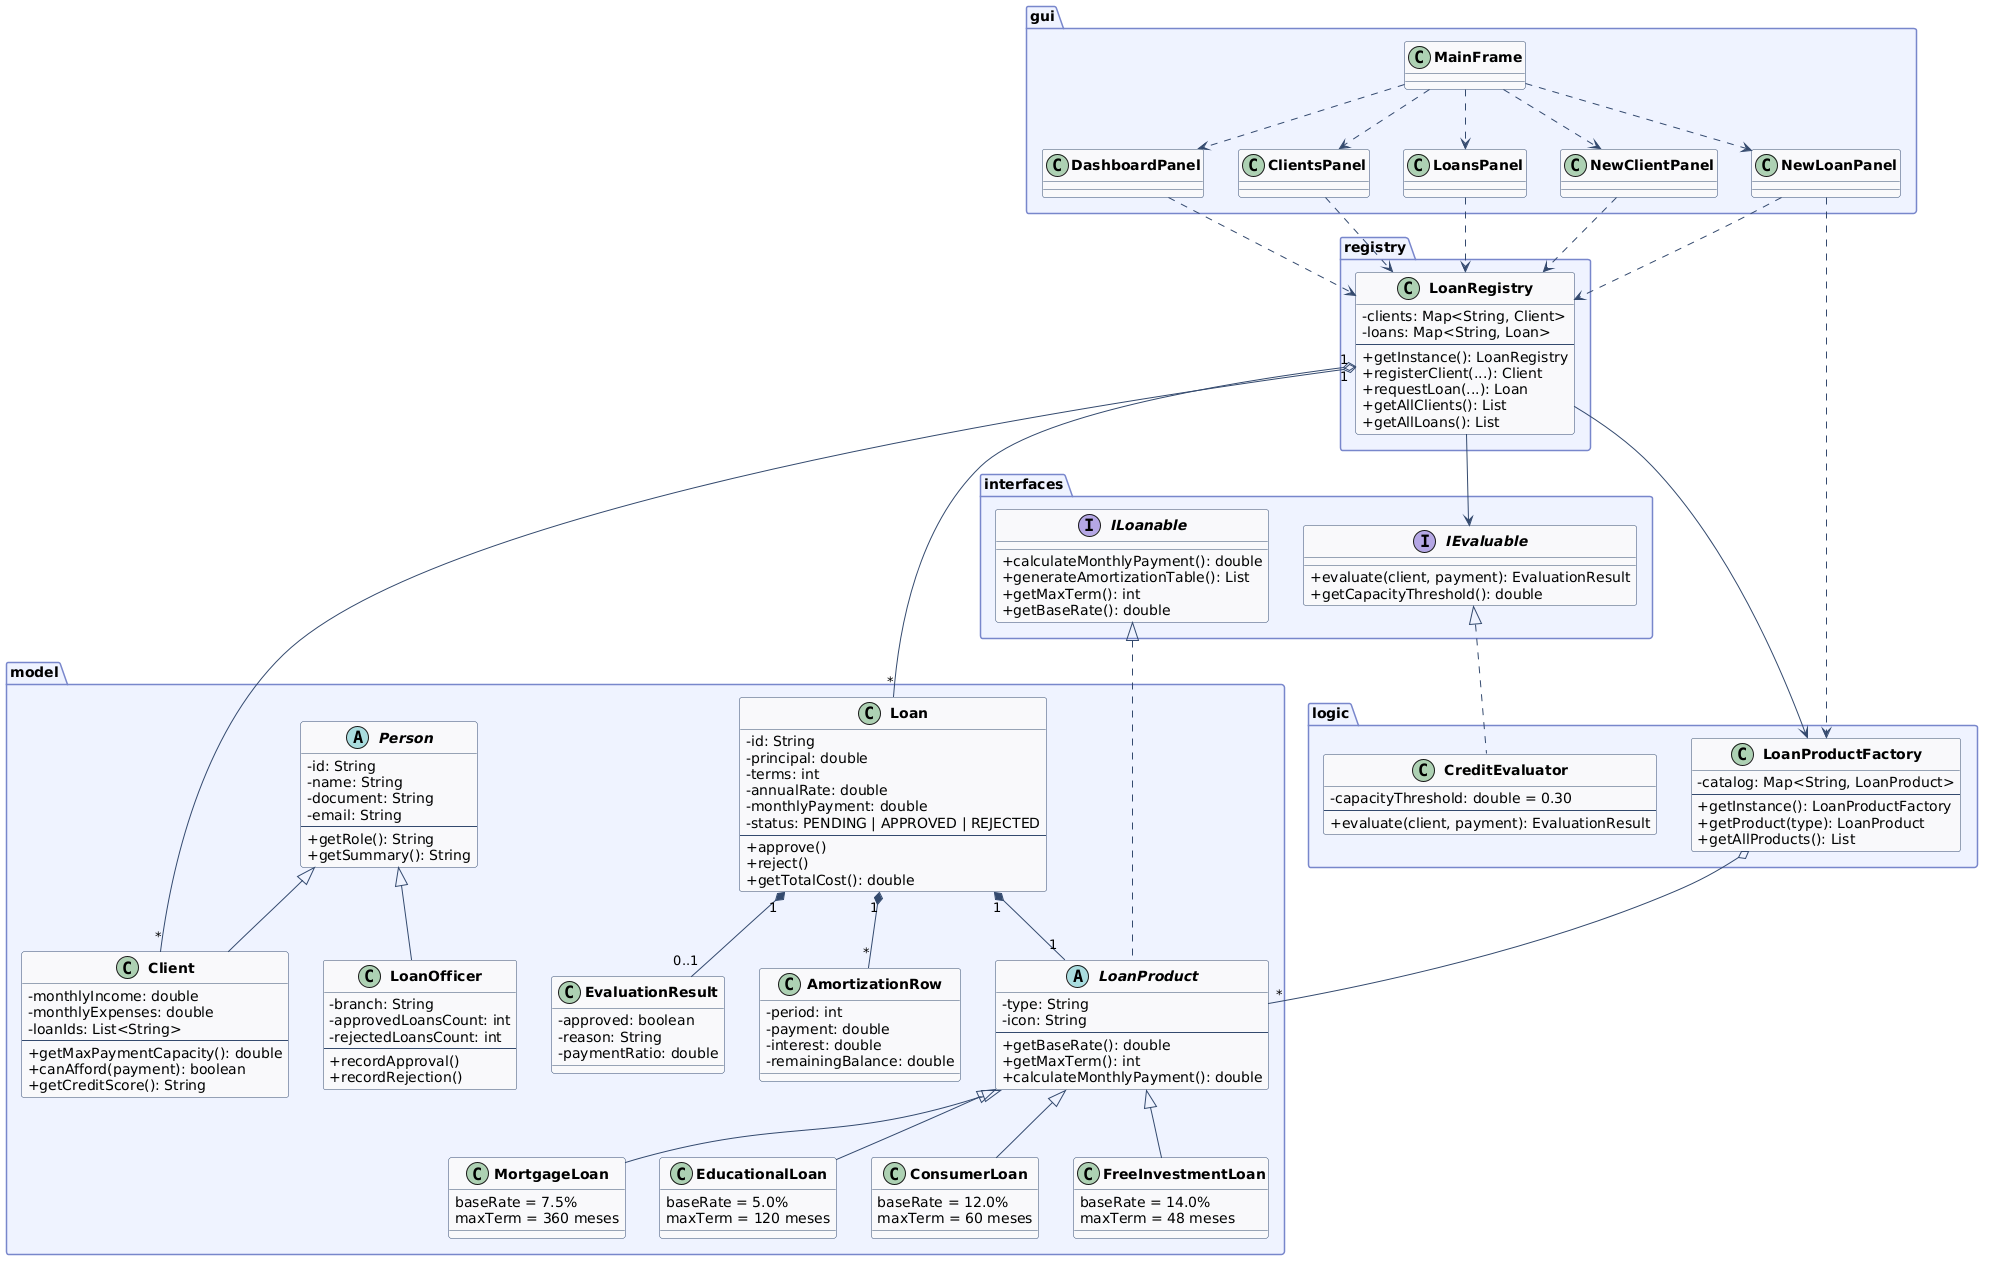

The diagram above was rendered by PlantUML. Its source (embedded in the PNG):
@startuml
skinparam classAttributeIconSize 0
skinparam classFontStyle Bold
skinparam classBackgroundColor #F8F9FA
skinparam classBorderColor #344A6E
skinparam ArrowColor #344A6E
skinparam packageBackgroundColor #EEF2FF
skinparam packageBorderColor #7986CB

' ─────────────────────────────────────────────
'  INTERFACES
' ─────────────────────────────────────────────
package "interfaces" {

  interface ILoanable {
    + calculateMonthlyPayment(): double
    + generateAmortizationTable(): List
    + getMaxTerm(): int
    + getBaseRate(): double
  }

  interface IEvaluable {
    + evaluate(client, payment): EvaluationResult
    + getCapacityThreshold(): double
  }
}

' ─────────────────────────────────────────────
'  MODEL
' ─────────────────────────────────────────────
package "model" {

  abstract class Person {
    - id: String
    - name: String
    - document: String
    - email: String
    --
    + getRole(): String
    + getSummary(): String
  }

  class Client {
    - monthlyIncome: double
    - monthlyExpenses: double
    - loanIds: List<String>
    --
    + getMaxPaymentCapacity(): double
    + canAfford(payment): boolean
    + getCreditScore(): String
  }

  class LoanOfficer {
    - branch: String
    - approvedLoansCount: int
    - rejectedLoansCount: int
    --
    + recordApproval()
    + recordRejection()
  }

  abstract class LoanProduct {
    - type: String
    - icon: String
    --
    + getBaseRate(): double
    + getMaxTerm(): int
    + calculateMonthlyPayment(): double
  }

  class MortgageLoan {
    baseRate = 7.5%
    maxTerm = 360 meses
  }

  class EducationalLoan {
    baseRate = 5.0%
    maxTerm = 120 meses
  }

  class ConsumerLoan {
    baseRate = 12.0%
    maxTerm = 60 meses
  }

  class FreeInvestmentLoan {
    baseRate = 14.0%
    maxTerm = 48 meses
  }

  class Loan {
    - id: String
    - principal: double
    - terms: int
    - annualRate: double
    - monthlyPayment: double
    - status: PENDING | APPROVED | REJECTED
    --
    + approve()
    + reject()
    + getTotalCost(): double
  }

  class EvaluationResult {
    - approved: boolean
    - reason: String
    - paymentRatio: double
  }

  class AmortizationRow {
    - period: int
    - payment: double
    - interest: double
    - remainingBalance: double
  }
}

' ─────────────────────────────────────────────
'  LOGIC
' ─────────────────────────────────────────────
package "logic" {

  class CreditEvaluator {
    - capacityThreshold: double = 0.30
    --
    + evaluate(client, payment): EvaluationResult
  }

  class LoanProductFactory {
    - catalog: Map<String, LoanProduct>
    --
    + getInstance(): LoanProductFactory
    + getProduct(type): LoanProduct
    + getAllProducts(): List
  }
}

' ─────────────────────────────────────────────
'  REGISTRY
' ─────────────────────────────────────────────
package "registry" {

  class LoanRegistry {
    - clients: Map<String, Client>
    - loans: Map<String, Loan>
    --
    + getInstance(): LoanRegistry
    + registerClient(...): Client
    + requestLoan(...): Loan
    + getAllClients(): List
    + getAllLoans(): List
  }
}

' ─────────────────────────────────────────────
'  GUI (solo nombres, sin detalle)
' ─────────────────────────────────────────────
package "gui" {
  class MainFrame
  class DashboardPanel
  class ClientsPanel
  class LoansPanel
  class NewClientPanel
  class NewLoanPanel
}

' ─────────────────────────────────────────────
'  RELACIONES
' ─────────────────────────────────────────────

' Herencia
Person      <|-- Client
Person      <|-- LoanOfficer
LoanProduct <|-- MortgageLoan
LoanProduct <|-- EducationalLoan
LoanProduct <|-- ConsumerLoan
LoanProduct <|-- FreeInvestmentLoan

' Interfaces
ILoanable  <|.. LoanProduct
IEvaluable <|.. CreditEvaluator

' Composición
Loan "1" *-- "1"    LoanProduct
Loan "1" *-- "0..1" EvaluationResult
Loan "1" *-- "*"    AmortizationRow

' Asociaciones
LoanRegistry "1" o-- "*" Client
LoanRegistry "1" o-- "*" Loan
LoanRegistry     -->      LoanProductFactory
LoanRegistry     -->      IEvaluable

LoanProductFactory o-- "*" LoanProduct

' GUI → Lógica
MainFrame ..> DashboardPanel
MainFrame ..> ClientsPanel
MainFrame ..> LoansPanel
MainFrame ..> NewClientPanel
MainFrame ..> NewLoanPanel

DashboardPanel  ..> LoanRegistry
ClientsPanel    ..> LoanRegistry
LoansPanel      ..> LoanRegistry
NewClientPanel  ..> LoanRegistry
NewLoanPanel    ..> LoanRegistry
NewLoanPanel    ..> LoanProductFactory
@enduml